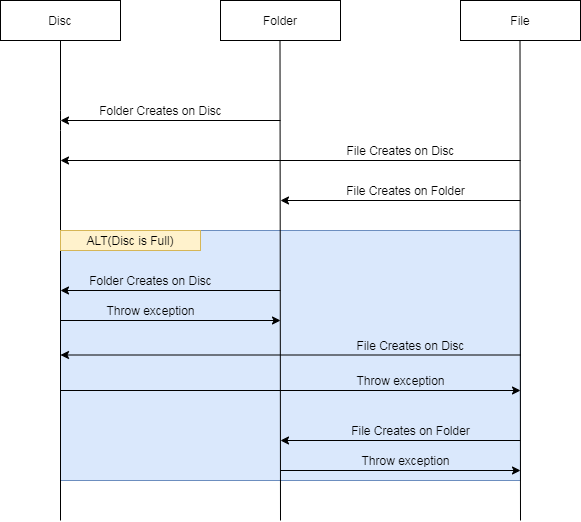

The diagram above was exported from draw.io. Its source (the exported page's mxGraphModel, read from the mxfile embedded in the PNG):
<mxGraphModel dx="803" dy="433" grid="1" gridSize="10" guides="1" tooltips="1" connect="1" arrows="1" fold="1" page="1" pageScale="1" pageWidth="827" pageHeight="1169" math="0" shadow="0">
  <root>
    <mxCell id="80b9rW1El2AhjUAAzKr6-0" />
    <mxCell id="80b9rW1El2AhjUAAzKr6-1" parent="80b9rW1El2AhjUAAzKr6-0" />
    <mxCell id="80b9rW1El2AhjUAAzKr6-16" value="" style="rounded=0;whiteSpace=wrap;html=1;fillColor=#dae8fc;strokeColor=#6c8ebf;" parent="80b9rW1El2AhjUAAzKr6-1" vertex="1">
      <mxGeometry x="160" y="470" width="460" height="250" as="geometry" />
    </mxCell>
    <mxCell id="80b9rW1El2AhjUAAzKr6-2" value="Disc" style="rounded=0;whiteSpace=wrap;html=1;" parent="80b9rW1El2AhjUAAzKr6-1" vertex="1">
      <mxGeometry x="100" y="240" width="120" height="40" as="geometry" />
    </mxCell>
    <mxCell id="80b9rW1El2AhjUAAzKr6-4" value="Folder" style="rounded=0;whiteSpace=wrap;html=1;" parent="80b9rW1El2AhjUAAzKr6-1" vertex="1">
      <mxGeometry x="320" y="240" width="120" height="40" as="geometry" />
    </mxCell>
    <mxCell id="80b9rW1El2AhjUAAzKr6-5" value="File" style="rounded=0;whiteSpace=wrap;html=1;" parent="80b9rW1El2AhjUAAzKr6-1" vertex="1">
      <mxGeometry x="560" y="240" width="120" height="40" as="geometry" />
    </mxCell>
    <mxCell id="80b9rW1El2AhjUAAzKr6-6" value="" style="endArrow=none;html=1;" parent="80b9rW1El2AhjUAAzKr6-1" target="80b9rW1El2AhjUAAzKr6-2" edge="1">
      <mxGeometry width="50" height="50" relative="1" as="geometry">
        <mxPoint x="160" y="760" as="sourcePoint" />
        <mxPoint x="190" y="390" as="targetPoint" />
        <Array as="points">
          <mxPoint x="160" y="360" />
        </Array>
      </mxGeometry>
    </mxCell>
    <mxCell id="80b9rW1El2AhjUAAzKr6-7" value="" style="endArrow=none;html=1;" parent="80b9rW1El2AhjUAAzKr6-1" edge="1">
      <mxGeometry width="50" height="50" relative="1" as="geometry">
        <mxPoint x="380" y="760" as="sourcePoint" />
        <mxPoint x="379.5" y="280" as="targetPoint" />
      </mxGeometry>
    </mxCell>
    <mxCell id="80b9rW1El2AhjUAAzKr6-8" value="" style="endArrow=none;html=1;" parent="80b9rW1El2AhjUAAzKr6-1" edge="1">
      <mxGeometry width="50" height="50" relative="1" as="geometry">
        <mxPoint x="620" y="760" as="sourcePoint" />
        <mxPoint x="619.5" y="280" as="targetPoint" />
      </mxGeometry>
    </mxCell>
    <mxCell id="80b9rW1El2AhjUAAzKr6-9" value="" style="endArrow=classic;html=1;" parent="80b9rW1El2AhjUAAzKr6-1" edge="1">
      <mxGeometry width="50" height="50" relative="1" as="geometry">
        <mxPoint x="380" y="360" as="sourcePoint" />
        <mxPoint x="160" y="360" as="targetPoint" />
      </mxGeometry>
    </mxCell>
    <mxCell id="80b9rW1El2AhjUAAzKr6-10" value="Folder Creates on Disc" style="text;html=1;align=center;verticalAlign=middle;resizable=0;points=[];autosize=1;strokeColor=none;" parent="80b9rW1El2AhjUAAzKr6-1" vertex="1">
      <mxGeometry x="190" y="340" width="140" height="20" as="geometry" />
    </mxCell>
    <mxCell id="80b9rW1El2AhjUAAzKr6-11" value="File Creates on Disc" style="text;html=1;align=center;verticalAlign=middle;resizable=0;points=[];autosize=1;strokeColor=none;" parent="80b9rW1El2AhjUAAzKr6-1" vertex="1">
      <mxGeometry x="440" y="380" width="120" height="20" as="geometry" />
    </mxCell>
    <mxCell id="80b9rW1El2AhjUAAzKr6-13" value="" style="endArrow=classic;html=1;" parent="80b9rW1El2AhjUAAzKr6-1" edge="1">
      <mxGeometry width="50" height="50" relative="1" as="geometry">
        <mxPoint x="620" y="400" as="sourcePoint" />
        <mxPoint x="160" y="400" as="targetPoint" />
      </mxGeometry>
    </mxCell>
    <mxCell id="80b9rW1El2AhjUAAzKr6-15" value="File Creates on Folder" style="text;html=1;align=center;verticalAlign=middle;resizable=0;points=[];autosize=1;strokeColor=none;" parent="80b9rW1El2AhjUAAzKr6-1" vertex="1">
      <mxGeometry x="440" y="420" width="130" height="20" as="geometry" />
    </mxCell>
    <mxCell id="80b9rW1El2AhjUAAzKr6-17" value="ALT(Disc is Full)" style="text;html=1;strokeColor=#d6b656;fillColor=#fff2cc;align=center;verticalAlign=middle;whiteSpace=wrap;rounded=0;" parent="80b9rW1El2AhjUAAzKr6-1" vertex="1">
      <mxGeometry x="160" y="470" width="140" height="20" as="geometry" />
    </mxCell>
    <mxCell id="EKlgRYT-BWpGqiTKGO7d-1" value="Folder Creates on Disc" style="text;html=1;align=center;verticalAlign=middle;resizable=0;points=[];autosize=1;strokeColor=none;" vertex="1" parent="80b9rW1El2AhjUAAzKr6-1">
      <mxGeometry x="180" y="510" width="140" height="20" as="geometry" />
    </mxCell>
    <mxCell id="EKlgRYT-BWpGqiTKGO7d-2" value="" style="endArrow=classic;html=1;" edge="1" parent="80b9rW1El2AhjUAAzKr6-1">
      <mxGeometry width="50" height="50" relative="1" as="geometry">
        <mxPoint x="620" y="440" as="sourcePoint" />
        <mxPoint x="380" y="440" as="targetPoint" />
      </mxGeometry>
    </mxCell>
    <mxCell id="EKlgRYT-BWpGqiTKGO7d-4" value="" style="endArrow=classic;html=1;" edge="1" parent="80b9rW1El2AhjUAAzKr6-1">
      <mxGeometry width="50" height="50" relative="1" as="geometry">
        <mxPoint x="380" y="530" as="sourcePoint" />
        <mxPoint x="160" y="530" as="targetPoint" />
      </mxGeometry>
    </mxCell>
    <mxCell id="EKlgRYT-BWpGqiTKGO7d-5" value="" style="endArrow=classic;html=1;" edge="1" parent="80b9rW1El2AhjUAAzKr6-1">
      <mxGeometry width="50" height="50" relative="1" as="geometry">
        <mxPoint x="160" y="560" as="sourcePoint" />
        <mxPoint x="380" y="560" as="targetPoint" />
      </mxGeometry>
    </mxCell>
    <mxCell id="EKlgRYT-BWpGqiTKGO7d-6" value="Throw exception" style="text;html=1;align=center;verticalAlign=middle;resizable=0;points=[];autosize=1;strokeColor=none;" vertex="1" parent="80b9rW1El2AhjUAAzKr6-1">
      <mxGeometry x="200" y="540" width="100" height="20" as="geometry" />
    </mxCell>
    <mxCell id="EKlgRYT-BWpGqiTKGO7d-7" value="" style="endArrow=classic;html=1;" edge="1" parent="80b9rW1El2AhjUAAzKr6-1" target="80b9rW1El2AhjUAAzKr6-16">
      <mxGeometry width="50" height="50" relative="1" as="geometry">
        <mxPoint x="620" y="600" as="sourcePoint" />
        <mxPoint x="380" y="610" as="targetPoint" />
      </mxGeometry>
    </mxCell>
    <mxCell id="EKlgRYT-BWpGqiTKGO7d-8" value="" style="endArrow=classic;html=1;" edge="1" parent="80b9rW1El2AhjUAAzKr6-1">
      <mxGeometry width="50" height="50" relative="1" as="geometry">
        <mxPoint x="620" y="594.5" as="sourcePoint" />
        <mxPoint x="160" y="594.5" as="targetPoint" />
      </mxGeometry>
    </mxCell>
    <mxCell id="EKlgRYT-BWpGqiTKGO7d-9" value="File Creates on Disc" style="text;html=1;align=center;verticalAlign=middle;resizable=0;points=[];autosize=1;strokeColor=none;" vertex="1" parent="80b9rW1El2AhjUAAzKr6-1">
      <mxGeometry x="450" y="575" width="120" height="20" as="geometry" />
    </mxCell>
    <mxCell id="EKlgRYT-BWpGqiTKGO7d-10" value="" style="endArrow=classic;html=1;" edge="1" parent="80b9rW1El2AhjUAAzKr6-1">
      <mxGeometry width="50" height="50" relative="1" as="geometry">
        <mxPoint x="160" y="630" as="sourcePoint" />
        <mxPoint x="620" y="630" as="targetPoint" />
      </mxGeometry>
    </mxCell>
    <mxCell id="EKlgRYT-BWpGqiTKGO7d-11" value="Throw exception" style="text;html=1;align=center;verticalAlign=middle;resizable=0;points=[];autosize=1;strokeColor=none;" vertex="1" parent="80b9rW1El2AhjUAAzKr6-1">
      <mxGeometry x="450" y="610" width="100" height="20" as="geometry" />
    </mxCell>
    <mxCell id="EKlgRYT-BWpGqiTKGO7d-12" value="" style="endArrow=classic;html=1;" edge="1" parent="80b9rW1El2AhjUAAzKr6-1">
      <mxGeometry width="50" height="50" relative="1" as="geometry">
        <mxPoint x="620" y="680" as="sourcePoint" />
        <mxPoint x="380" y="680" as="targetPoint" />
      </mxGeometry>
    </mxCell>
    <mxCell id="EKlgRYT-BWpGqiTKGO7d-13" value="File Creates on Folder" style="text;html=1;align=center;verticalAlign=middle;resizable=0;points=[];autosize=1;strokeColor=none;" vertex="1" parent="80b9rW1El2AhjUAAzKr6-1">
      <mxGeometry x="445" y="660" width="130" height="20" as="geometry" />
    </mxCell>
    <mxCell id="EKlgRYT-BWpGqiTKGO7d-14" value="" style="endArrow=classic;html=1;" edge="1" parent="80b9rW1El2AhjUAAzKr6-1">
      <mxGeometry width="50" height="50" relative="1" as="geometry">
        <mxPoint x="380" y="710" as="sourcePoint" />
        <mxPoint x="620" y="710" as="targetPoint" />
      </mxGeometry>
    </mxCell>
    <mxCell id="EKlgRYT-BWpGqiTKGO7d-15" value="Throw exception" style="text;html=1;align=center;verticalAlign=middle;resizable=0;points=[];autosize=1;strokeColor=none;" vertex="1" parent="80b9rW1El2AhjUAAzKr6-1">
      <mxGeometry x="455" y="690" width="100" height="20" as="geometry" />
    </mxCell>
  </root>
</mxGraphModel>